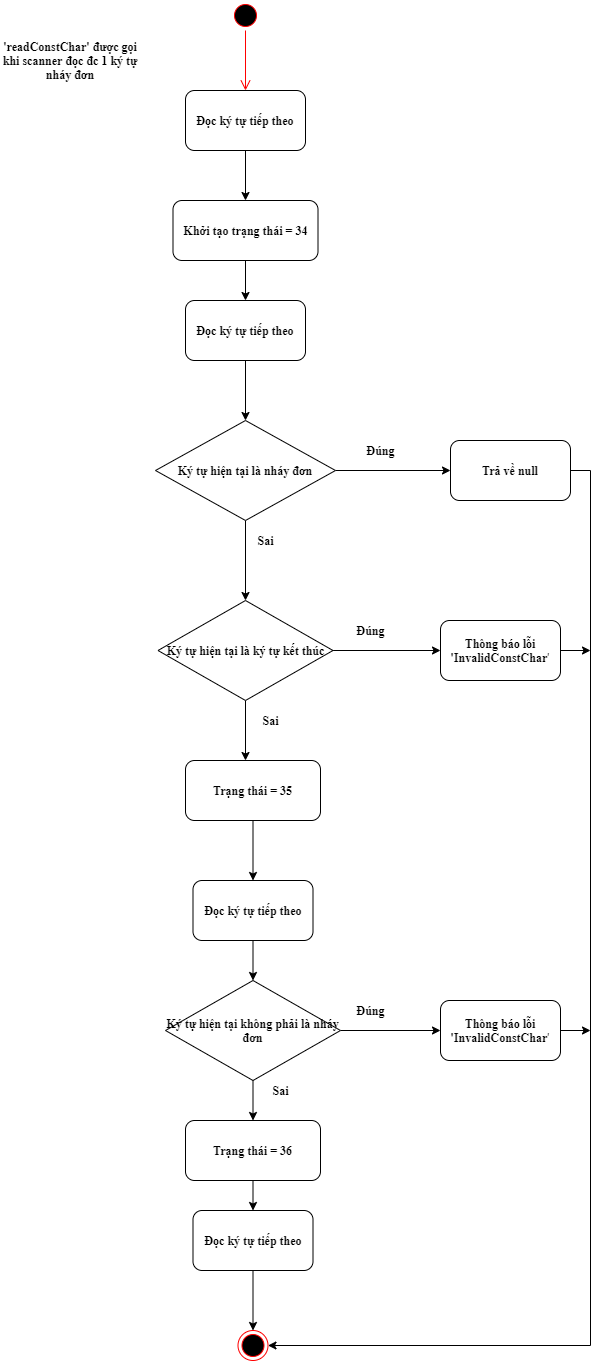

The diagram above was exported from draw.io. Its source (the exported page's mxGraphModel, read from the mxfile embedded in the PNG):
<mxGraphModel dx="1024" dy="592" grid="1" gridSize="10" guides="1" tooltips="1" connect="1" arrows="1" fold="1" page="1" pageScale="1" pageWidth="850" pageHeight="1100" math="0" shadow="0">
  <root>
    <mxCell id="0" />
    <mxCell id="1" parent="0" />
    <mxCell id="B00navtGcs8veX21wuba-1" value="" style="ellipse;html=1;shape=startState;fillColor=#000000;strokeColor=#ff0000;" parent="1" vertex="1">
      <mxGeometry x="360" y="80" width="30" height="30" as="geometry" />
    </mxCell>
    <mxCell id="B00navtGcs8veX21wuba-2" value="" style="edgeStyle=orthogonalEdgeStyle;html=1;verticalAlign=bottom;endArrow=open;endSize=8;strokeColor=#ff0000;" parent="1" source="B00navtGcs8veX21wuba-1" edge="1">
      <mxGeometry relative="1" as="geometry">
        <mxPoint x="375" y="170" as="targetPoint" />
      </mxGeometry>
    </mxCell>
    <mxCell id="B00navtGcs8veX21wuba-5" style="edgeStyle=orthogonalEdgeStyle;rounded=0;orthogonalLoop=1;jettySize=auto;html=1;exitX=0.5;exitY=1;exitDx=0;exitDy=0;" parent="1" source="B00navtGcs8veX21wuba-3" edge="1">
      <mxGeometry relative="1" as="geometry">
        <mxPoint x="375" y="280" as="targetPoint" />
      </mxGeometry>
    </mxCell>
    <mxCell id="B00navtGcs8veX21wuba-3" value="&lt;b&gt;&lt;font face=&quot;Times New Roman&quot;&gt;Đọc ký tự tiếp theo&lt;/font&gt;&lt;/b&gt;" style="rounded=1;whiteSpace=wrap;html=1;" parent="1" vertex="1">
      <mxGeometry x="315" y="170" width="120" height="60" as="geometry" />
    </mxCell>
    <mxCell id="B00navtGcs8veX21wuba-9" style="edgeStyle=orthogonalEdgeStyle;rounded=0;orthogonalLoop=1;jettySize=auto;html=1;exitX=0.5;exitY=1;exitDx=0;exitDy=0;" parent="1" source="B00navtGcs8veX21wuba-4" target="B00navtGcs8veX21wuba-8" edge="1">
      <mxGeometry relative="1" as="geometry" />
    </mxCell>
    <mxCell id="B00navtGcs8veX21wuba-4" value="&lt;b&gt;&lt;font face=&quot;Times New Roman&quot;&gt;Khởi tạo trạng thái = 34&lt;/font&gt;&lt;/b&gt;" style="rounded=1;whiteSpace=wrap;html=1;" parent="1" vertex="1">
      <mxGeometry x="302.5" y="280" width="145" height="60" as="geometry" />
    </mxCell>
    <mxCell id="B00navtGcs8veX21wuba-6" value="&lt;b&gt;&lt;font face=&quot;Times New Roman&quot;&gt;'readConstChar' được gọi khi scanner đọc đc 1 ký tự nháy đơn&lt;/font&gt;&lt;/b&gt;" style="text;html=1;strokeColor=none;fillColor=none;align=center;verticalAlign=middle;whiteSpace=wrap;rounded=0;" parent="1" vertex="1">
      <mxGeometry x="130" y="130" width="140" height="20" as="geometry" />
    </mxCell>
    <mxCell id="B00navtGcs8veX21wuba-11" style="edgeStyle=orthogonalEdgeStyle;rounded=0;orthogonalLoop=1;jettySize=auto;html=1;exitX=1;exitY=0.5;exitDx=0;exitDy=0;" parent="1" source="B00navtGcs8veX21wuba-7" edge="1">
      <mxGeometry relative="1" as="geometry">
        <mxPoint x="580" y="550" as="targetPoint" />
      </mxGeometry>
    </mxCell>
    <mxCell id="B00navtGcs8veX21wuba-13" style="edgeStyle=orthogonalEdgeStyle;rounded=0;orthogonalLoop=1;jettySize=auto;html=1;exitX=0.5;exitY=1;exitDx=0;exitDy=0;" parent="1" source="B00navtGcs8veX21wuba-7" edge="1">
      <mxGeometry relative="1" as="geometry">
        <mxPoint x="375" y="680" as="targetPoint" />
      </mxGeometry>
    </mxCell>
    <mxCell id="B00navtGcs8veX21wuba-7" value="&lt;b&gt;&lt;font face=&quot;Times New Roman&quot;&gt;Ký tự hiện tại là nháy đơn&lt;/font&gt;&lt;/b&gt;" style="rhombus;whiteSpace=wrap;html=1;" parent="1" vertex="1">
      <mxGeometry x="285" y="500" width="180" height="100" as="geometry" />
    </mxCell>
    <mxCell id="B00navtGcs8veX21wuba-10" style="edgeStyle=orthogonalEdgeStyle;rounded=0;orthogonalLoop=1;jettySize=auto;html=1;exitX=0.5;exitY=1;exitDx=0;exitDy=0;entryX=0.5;entryY=0;entryDx=0;entryDy=0;" parent="1" source="B00navtGcs8veX21wuba-8" target="B00navtGcs8veX21wuba-7" edge="1">
      <mxGeometry relative="1" as="geometry" />
    </mxCell>
    <mxCell id="B00navtGcs8veX21wuba-8" value="&lt;b&gt;&lt;font face=&quot;Times New Roman&quot;&gt;Đọc ký tự tiếp theo&lt;/font&gt;&lt;/b&gt;" style="rounded=1;whiteSpace=wrap;html=1;" parent="1" vertex="1">
      <mxGeometry x="315" y="380" width="120" height="60" as="geometry" />
    </mxCell>
    <mxCell id="B00navtGcs8veX21wuba-12" value="&lt;b&gt;&lt;font face=&quot;Times New Roman&quot;&gt;Đúng&lt;/font&gt;&lt;/b&gt;" style="text;html=1;align=center;verticalAlign=middle;resizable=0;points=[];autosize=1;" parent="1" vertex="1">
      <mxGeometry x="490" y="520" width="40" height="20" as="geometry" />
    </mxCell>
    <mxCell id="B00navtGcs8veX21wuba-14" value="&lt;b&gt;&lt;font face=&quot;Times New Roman&quot;&gt;Sai&lt;/font&gt;&lt;/b&gt;" style="text;html=1;align=center;verticalAlign=middle;resizable=0;points=[];autosize=1;" parent="1" vertex="1">
      <mxGeometry x="380" y="610" width="30" height="20" as="geometry" />
    </mxCell>
    <mxCell id="B00navtGcs8veX21wuba-16" style="edgeStyle=orthogonalEdgeStyle;rounded=0;orthogonalLoop=1;jettySize=auto;html=1;exitX=1;exitY=0.5;exitDx=0;exitDy=0;" parent="1" source="B00navtGcs8veX21wuba-15" edge="1">
      <mxGeometry relative="1" as="geometry">
        <mxPoint x="570" y="730" as="targetPoint" />
      </mxGeometry>
    </mxCell>
    <mxCell id="B00navtGcs8veX21wuba-18" style="edgeStyle=orthogonalEdgeStyle;rounded=0;orthogonalLoop=1;jettySize=auto;html=1;exitX=0.5;exitY=1;exitDx=0;exitDy=0;" parent="1" source="B00navtGcs8veX21wuba-15" edge="1">
      <mxGeometry relative="1" as="geometry">
        <mxPoint x="375" y="840" as="targetPoint" />
      </mxGeometry>
    </mxCell>
    <mxCell id="B00navtGcs8veX21wuba-15" value="&lt;b&gt;&lt;font face=&quot;Times New Roman&quot;&gt;Ký tự hiện tại là ký tự kết thúc&lt;/font&gt;&lt;/b&gt;" style="rhombus;whiteSpace=wrap;html=1;" parent="1" vertex="1">
      <mxGeometry x="287.5" y="680" width="175" height="100" as="geometry" />
    </mxCell>
    <mxCell id="B00navtGcs8veX21wuba-17" value="&lt;b&gt;&lt;font face=&quot;Times New Roman&quot;&gt;Đúng&lt;/font&gt;&lt;/b&gt;" style="text;html=1;align=center;verticalAlign=middle;resizable=0;points=[];autosize=1;" parent="1" vertex="1">
      <mxGeometry x="480" y="700" width="40" height="20" as="geometry" />
    </mxCell>
    <mxCell id="B00navtGcs8veX21wuba-19" value="&lt;b&gt;&lt;font face=&quot;Times New Roman&quot;&gt;Sai&lt;/font&gt;&lt;/b&gt;" style="text;html=1;align=center;verticalAlign=middle;resizable=0;points=[];autosize=1;" parent="1" vertex="1">
      <mxGeometry x="385" y="790" width="30" height="20" as="geometry" />
    </mxCell>
    <mxCell id="B00navtGcs8veX21wuba-22" style="edgeStyle=orthogonalEdgeStyle;rounded=0;orthogonalLoop=1;jettySize=auto;html=1;exitX=0.5;exitY=1;exitDx=0;exitDy=0;" parent="1" source="B00navtGcs8veX21wuba-20" edge="1">
      <mxGeometry relative="1" as="geometry">
        <mxPoint x="382.5" y="960" as="targetPoint" />
      </mxGeometry>
    </mxCell>
    <mxCell id="B00navtGcs8veX21wuba-20" value="&lt;b&gt;&lt;font face=&quot;Times New Roman&quot;&gt;Trạng thái = 35&lt;/font&gt;&lt;/b&gt;" style="rounded=1;whiteSpace=wrap;html=1;" parent="1" vertex="1">
      <mxGeometry x="315" y="840" width="135" height="60" as="geometry" />
    </mxCell>
    <mxCell id="B00navtGcs8veX21wuba-25" style="edgeStyle=orthogonalEdgeStyle;rounded=0;orthogonalLoop=1;jettySize=auto;html=1;exitX=0.5;exitY=1;exitDx=0;exitDy=0;entryX=0.5;entryY=0;entryDx=0;entryDy=0;" parent="1" source="B00navtGcs8veX21wuba-23" target="B00navtGcs8veX21wuba-24" edge="1">
      <mxGeometry relative="1" as="geometry" />
    </mxCell>
    <mxCell id="B00navtGcs8veX21wuba-23" value="&lt;b&gt;&lt;font face=&quot;Times New Roman&quot;&gt;Đọc ký tự tiếp theo&lt;/font&gt;&lt;/b&gt;" style="rounded=1;whiteSpace=wrap;html=1;" parent="1" vertex="1">
      <mxGeometry x="322.5" y="960" width="120" height="60" as="geometry" />
    </mxCell>
    <mxCell id="B00navtGcs8veX21wuba-26" style="edgeStyle=orthogonalEdgeStyle;rounded=0;orthogonalLoop=1;jettySize=auto;html=1;exitX=1;exitY=0.5;exitDx=0;exitDy=0;" parent="1" source="B00navtGcs8veX21wuba-24" edge="1">
      <mxGeometry relative="1" as="geometry">
        <mxPoint x="570" y="1110" as="targetPoint" />
      </mxGeometry>
    </mxCell>
    <mxCell id="B00navtGcs8veX21wuba-28" style="edgeStyle=orthogonalEdgeStyle;rounded=0;orthogonalLoop=1;jettySize=auto;html=1;exitX=0.5;exitY=1;exitDx=0;exitDy=0;" parent="1" source="B00navtGcs8veX21wuba-24" edge="1">
      <mxGeometry relative="1" as="geometry">
        <mxPoint x="382.5" y="1200" as="targetPoint" />
      </mxGeometry>
    </mxCell>
    <mxCell id="B00navtGcs8veX21wuba-24" value="&lt;b&gt;&lt;font face=&quot;Times New Roman&quot;&gt;Ký tự hiện tại không phải là nháy đơn&lt;/font&gt;&lt;/b&gt;" style="rhombus;whiteSpace=wrap;html=1;" parent="1" vertex="1">
      <mxGeometry x="295" y="1060" width="175" height="100" as="geometry" />
    </mxCell>
    <mxCell id="B00navtGcs8veX21wuba-27" value="&lt;b&gt;&lt;font face=&quot;Times New Roman&quot;&gt;Đúng&lt;/font&gt;&lt;/b&gt;" style="text;html=1;align=center;verticalAlign=middle;resizable=0;points=[];autosize=1;" parent="1" vertex="1">
      <mxGeometry x="480" y="1080" width="40" height="20" as="geometry" />
    </mxCell>
    <mxCell id="B00navtGcs8veX21wuba-29" value="&lt;b&gt;&lt;font face=&quot;Times New Roman&quot;&gt;Sai&lt;/font&gt;&lt;/b&gt;" style="text;html=1;align=center;verticalAlign=middle;resizable=0;points=[];autosize=1;" parent="1" vertex="1">
      <mxGeometry x="395" y="1160" width="30" height="20" as="geometry" />
    </mxCell>
    <mxCell id="B00navtGcs8veX21wuba-33" style="edgeStyle=orthogonalEdgeStyle;rounded=0;orthogonalLoop=1;jettySize=auto;html=1;exitX=0.5;exitY=1;exitDx=0;exitDy=0;" parent="1" source="B00navtGcs8veX21wuba-30" edge="1">
      <mxGeometry relative="1" as="geometry">
        <mxPoint x="382.5" y="1290" as="targetPoint" />
      </mxGeometry>
    </mxCell>
    <mxCell id="B00navtGcs8veX21wuba-30" value="&lt;b&gt;&lt;font face=&quot;Times New Roman&quot;&gt;Trạng thái = 36&lt;/font&gt;&lt;/b&gt;" style="rounded=1;whiteSpace=wrap;html=1;" parent="1" vertex="1">
      <mxGeometry x="315" y="1200" width="135" height="60" as="geometry" />
    </mxCell>
    <mxCell id="B00navtGcs8veX21wuba-38" style="edgeStyle=orthogonalEdgeStyle;rounded=0;orthogonalLoop=1;jettySize=auto;html=1;exitX=0.5;exitY=1;exitDx=0;exitDy=0;entryX=0.5;entryY=0;entryDx=0;entryDy=0;" parent="1" source="B00navtGcs8veX21wuba-34" target="B00navtGcs8veX21wuba-37" edge="1">
      <mxGeometry relative="1" as="geometry" />
    </mxCell>
    <mxCell id="B00navtGcs8veX21wuba-34" value="&lt;b&gt;&lt;font face=&quot;Times New Roman&quot;&gt;Đọc ký tự tiếp theo&lt;/font&gt;&lt;/b&gt;" style="rounded=1;whiteSpace=wrap;html=1;" parent="1" vertex="1">
      <mxGeometry x="322.5" y="1290" width="120" height="60" as="geometry" />
    </mxCell>
    <mxCell id="B00navtGcs8veX21wuba-37" value="" style="ellipse;html=1;shape=endState;fillColor=#000000;strokeColor=#ff0000;" parent="1" vertex="1">
      <mxGeometry x="367.5" y="1410.00009765625" width="30" height="30" as="geometry" />
    </mxCell>
    <mxCell id="B00navtGcs8veX21wuba-48" style="edgeStyle=orthogonalEdgeStyle;rounded=0;orthogonalLoop=1;jettySize=auto;html=1;exitX=1;exitY=0.5;exitDx=0;exitDy=0;" parent="1" source="B00navtGcs8veX21wuba-41" edge="1">
      <mxGeometry relative="1" as="geometry">
        <mxPoint x="720" y="730" as="targetPoint" />
      </mxGeometry>
    </mxCell>
    <mxCell id="B00navtGcs8veX21wuba-41" value="&lt;font face=&quot;Times New Roman&quot;&gt;&lt;b&gt;Thông báo lỗi 'InvalidConstChar&lt;/b&gt;'&lt;/font&gt;" style="rounded=1;whiteSpace=wrap;html=1;" parent="1" vertex="1">
      <mxGeometry x="570" y="700" width="120" height="60" as="geometry" />
    </mxCell>
    <mxCell id="B00navtGcs8veX21wuba-47" style="edgeStyle=orthogonalEdgeStyle;rounded=0;orthogonalLoop=1;jettySize=auto;html=1;exitX=1;exitY=0.5;exitDx=0;exitDy=0;entryX=1;entryY=0.5;entryDx=0;entryDy=0;" parent="1" source="B00navtGcs8veX21wuba-43" target="B00navtGcs8veX21wuba-37" edge="1">
      <mxGeometry relative="1" as="geometry" />
    </mxCell>
    <mxCell id="B00navtGcs8veX21wuba-43" value="&lt;b&gt;&lt;font face=&quot;Times New Roman&quot;&gt;Trả về null&lt;/font&gt;&lt;/b&gt;" style="rounded=1;whiteSpace=wrap;html=1;" parent="1" vertex="1">
      <mxGeometry x="580" y="520" width="120" height="60" as="geometry" />
    </mxCell>
    <mxCell id="B00navtGcs8veX21wuba-46" style="edgeStyle=orthogonalEdgeStyle;rounded=0;orthogonalLoop=1;jettySize=auto;html=1;exitX=1;exitY=0.5;exitDx=0;exitDy=0;" parent="1" source="B00navtGcs8veX21wuba-44" edge="1">
      <mxGeometry relative="1" as="geometry">
        <mxPoint x="720" y="1110" as="targetPoint" />
      </mxGeometry>
    </mxCell>
    <mxCell id="B00navtGcs8veX21wuba-44" value="&lt;font face=&quot;Times New Roman&quot;&gt;&lt;b&gt;Thông báo lỗi 'InvalidConstChar&lt;/b&gt;'&lt;/font&gt;" style="rounded=1;whiteSpace=wrap;html=1;" parent="1" vertex="1">
      <mxGeometry x="570" y="1080" width="120" height="60" as="geometry" />
    </mxCell>
  </root>
</mxGraphModel>